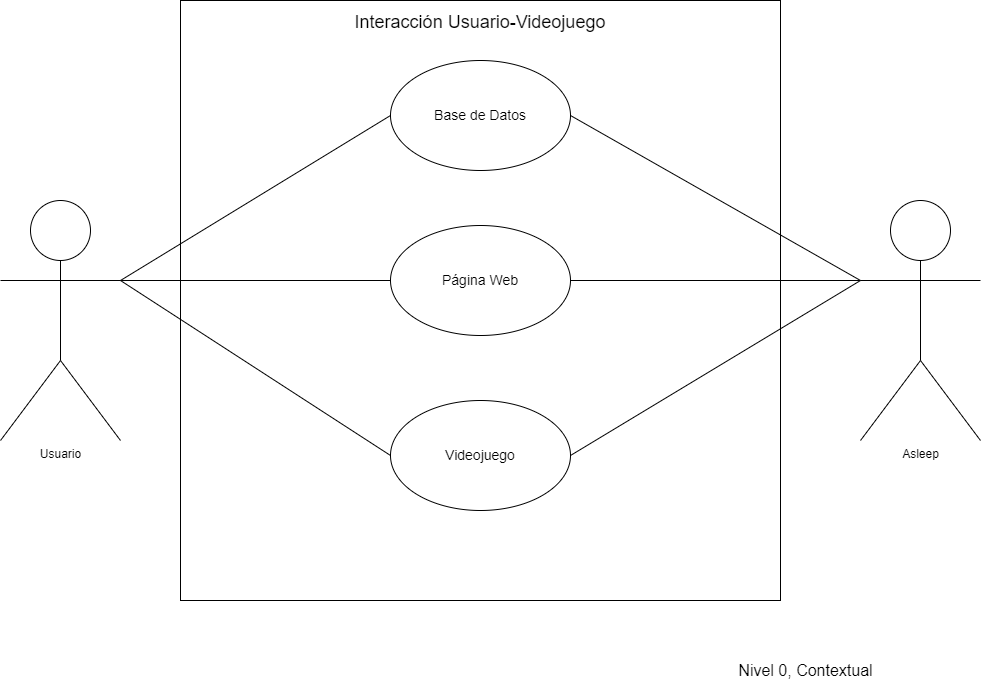

The diagram above was exported from draw.io. Its source (the exported page's mxGraphModel, read from the mxfile embedded in the PNG):
<mxGraphModel dx="1171" dy="671" grid="1" gridSize="10" guides="1" tooltips="1" connect="1" arrows="1" fold="1" page="1" pageScale="1" pageWidth="1100" pageHeight="850" math="0" shadow="0">
  <root>
    <mxCell id="0" />
    <mxCell id="1" parent="0" />
    <mxCell id="2" value="Usuario" style="shape=umlActor;html=1;verticalLabelPosition=bottom;verticalAlign=top;align=center;" vertex="1" parent="1">
      <mxGeometry x="60" y="280" width="120" height="240" as="geometry" />
    </mxCell>
    <mxCell id="3" value="Asleep&lt;br&gt;" style="shape=umlActor;html=1;verticalLabelPosition=bottom;verticalAlign=top;align=center;" vertex="1" parent="1">
      <mxGeometry x="920" y="280" width="120" height="240" as="geometry" />
    </mxCell>
    <mxCell id="4" value="&lt;p&gt;&lt;font style=&quot;font-size: 18px&quot;&gt;Interacción Usuario-Videojuego&lt;/font&gt;&lt;/p&gt;" style="shape=rect;html=1;overflow=fill;whiteSpace=wrap;align=center;" vertex="1" parent="1">
      <mxGeometry x="240" y="80" width="600" height="600" as="geometry" />
    </mxCell>
    <mxCell id="5" value="&lt;font style=&quot;font-size: 14px&quot;&gt;Base de Datos&lt;/font&gt;" style="ellipse;whiteSpace=wrap;html=1;" vertex="1" parent="1">
      <mxGeometry x="450" y="140" width="180" height="110" as="geometry" />
    </mxCell>
    <mxCell id="6" value="&lt;font style=&quot;font-size: 14px&quot;&gt;Página Web&lt;/font&gt;" style="ellipse;whiteSpace=wrap;html=1;" vertex="1" parent="1">
      <mxGeometry x="450" y="305" width="180" height="110" as="geometry" />
    </mxCell>
    <mxCell id="7" value="&lt;font style=&quot;font-size: 14px&quot;&gt;Videojuego&lt;/font&gt;" style="ellipse;whiteSpace=wrap;html=1;" vertex="1" parent="1">
      <mxGeometry x="450" y="480" width="180" height="110" as="geometry" />
    </mxCell>
    <mxCell id="9" value="" style="endArrow=none;html=1;entryX=0;entryY=0.5;entryDx=0;entryDy=0;exitX=1;exitY=0.3333333333333333;exitDx=0;exitDy=0;exitPerimeter=0;" edge="1" parent="1" source="2" target="5">
      <mxGeometry width="50" height="50" relative="1" as="geometry">
        <mxPoint x="180" y="310" as="sourcePoint" />
        <mxPoint x="230" y="260" as="targetPoint" />
      </mxGeometry>
    </mxCell>
    <mxCell id="10" value="" style="endArrow=none;html=1;entryX=0;entryY=0.5;entryDx=0;entryDy=0;exitX=1;exitY=0.3333333333333333;exitDx=0;exitDy=0;exitPerimeter=0;" edge="1" parent="1" source="2" target="6">
      <mxGeometry width="50" height="50" relative="1" as="geometry">
        <mxPoint x="180" y="320" as="sourcePoint" />
        <mxPoint x="540" y="320" as="targetPoint" />
      </mxGeometry>
    </mxCell>
    <mxCell id="11" value="" style="endArrow=none;html=1;exitX=1;exitY=0.3333333333333333;exitDx=0;exitDy=0;exitPerimeter=0;entryX=0;entryY=0.5;entryDx=0;entryDy=0;" edge="1" parent="1" source="2" target="7">
      <mxGeometry width="50" height="50" relative="1" as="geometry">
        <mxPoint x="540" y="400" as="sourcePoint" />
        <mxPoint x="590" y="350" as="targetPoint" />
      </mxGeometry>
    </mxCell>
    <mxCell id="12" value="" style="endArrow=none;html=1;entryX=0;entryY=0.3333333333333333;entryDx=0;entryDy=0;entryPerimeter=0;exitX=1;exitY=0.5;exitDx=0;exitDy=0;" edge="1" parent="1" source="5" target="3">
      <mxGeometry width="50" height="50" relative="1" as="geometry">
        <mxPoint x="540" y="400" as="sourcePoint" />
        <mxPoint x="590" y="350" as="targetPoint" />
      </mxGeometry>
    </mxCell>
    <mxCell id="13" value="" style="endArrow=none;html=1;entryX=0;entryY=0.3333333333333333;entryDx=0;entryDy=0;entryPerimeter=0;exitX=1;exitY=0.5;exitDx=0;exitDy=0;" edge="1" parent="1" source="6" target="3">
      <mxGeometry width="50" height="50" relative="1" as="geometry">
        <mxPoint x="540" y="400" as="sourcePoint" />
        <mxPoint x="590" y="350" as="targetPoint" />
      </mxGeometry>
    </mxCell>
    <mxCell id="14" value="" style="endArrow=none;html=1;exitX=1;exitY=0.5;exitDx=0;exitDy=0;" edge="1" parent="1" source="7">
      <mxGeometry width="50" height="50" relative="1" as="geometry">
        <mxPoint x="540" y="400" as="sourcePoint" />
        <mxPoint x="920" y="360" as="targetPoint" />
      </mxGeometry>
    </mxCell>
    <mxCell id="15" value="&lt;font style=&quot;font-size: 16px&quot;&gt;Nivel 0, Contextual&lt;/font&gt;" style="text;html=1;align=center;verticalAlign=middle;resizable=0;points=[];autosize=1;strokeColor=none;fillColor=none;fontSize=14;" vertex="1" parent="1">
      <mxGeometry x="790" y="740" width="150" height="20" as="geometry" />
    </mxCell>
  </root>
</mxGraphModel>